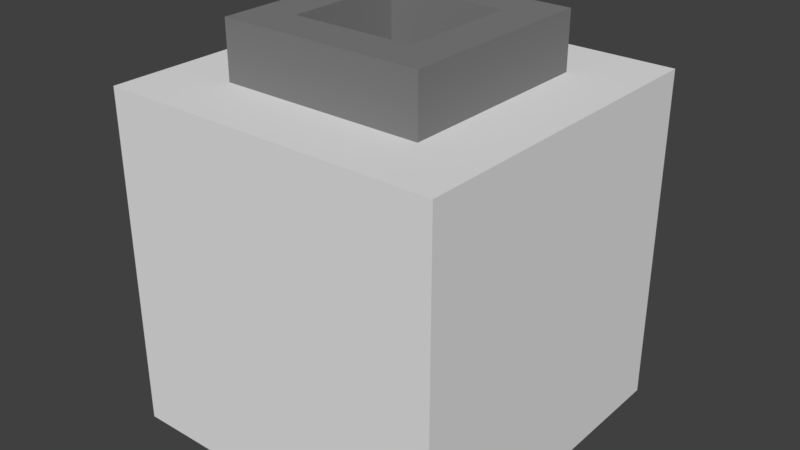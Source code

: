# Source: Cannon.blend  (saved by Blender 2.78.0; exported with 4.5.12 LTS)
import bpy
from mathutils import Matrix  # noqa: F401  (used for matrix-valued properties, if any)

bpy.ops.wm.read_factory_settings(use_empty=True)
scene = bpy.context.scene
scene.name = 'Scene'

# ---- collections
col_collection_9 = bpy.data.collections.new('Collection 9'); scene.collection.children.link(col_collection_9)

# ---- materials (node trees are filled in below, after node groups)
mat_oen = bpy.data.materials.new('Oen')
mat_oen.alpha_threshold = 0.0
mat_oen.use_transparent_shadow = False
mat_oen.roughness = 0.5
mat_two = bpy.data.materials.new('Two')
mat_two.alpha_threshold = 0.0
mat_two.use_transparent_shadow = False
mat_two.diffuse_color = (0.214, 0.214, 0.214, 1.0)
mat_two.roughness = 0.5

# ---- material node trees

# ---- world
world_world = bpy.data.worlds.new('World'); scene.world = world_world
world_world.color = (0.05088, 0.05088, 0.05088)
world_world.use_sun_shadow = False
world_world.sun_shadow_jitter_overblur = 0.0
world_world.cycles.sampling_method = 'MANUAL'

# ---- meshes
me_cannon = bpy.data.meshes.new('Cannon')
me_cannon.from_pydata([(0.18, 0.7, 0.18), (0.18, 0.7, -0.18), (-0.18, 0.7, -0.18), (-0.18, 0.7, 0.18), (-0.18, 0.6, -0.18), (0.18, 0.6, -0.18), (-0.18, 0.6, 0.18), (0.18, 0.6, 0.18), (0.3, 0.6, -0.3), (0.3, -1.121e-05, -0.3), (0.3, 0.6, 0.3), (0.3, -1.118e-05, 0.3), (-0.3, 0.6, -0.3), (-0.3, -1.124e-05, -0.3), (-0.3, 0.6, 0.3), (-0.3, -1.121e-05, 0.3), (0.108, 0.7, 0.108), (-0.108, 0.7, 0.108), (0.108, 0.7, -0.108), (-0.108, 0.7, -0.108), (0.108, 0.2, 0.108), (-0.108, 0.2, 0.108), (0.108, 0.2, -0.108), (-0.108, 0.2, -0.108)], [], [(5, 4, 2, 1), (6, 7, 0, 3), (4, 6, 3, 2), (2, 3, 17, 19), (8, 12, 4, 5), (10, 8, 5, 7), (12, 14, 6, 4), (7, 5, 1, 0), (14, 10, 7, 6), (13, 9, 11, 15), (11, 10, 14, 15), (9, 8, 10, 11), (13, 12, 8, 9), (15, 14, 12, 13), (19, 17, 21, 23), (0, 1, 18, 16), (1, 2, 19, 18), (3, 0, 16, 17), (22, 23, 21, 20), (16, 18, 22, 20), (18, 19, 23, 22), (17, 16, 20, 21)])
me_cannon.polygons.foreach_set('material_index', [1, 1, 1, 1, 0, 0, 0, 1, 0, 0, 0, 0, 0, 0, 1, 1, 1, 1, 1, 1, 1, 1])
_uv = me_cannon.uv_layers.new(name='UVMap')
_uv.uv.foreach_set('vector', [0.0, 0.0, 0.0, 0.0, 0.0, 0.0, 0.0, 0.0, 0.0, 0.0, 0.0, 0.0, 0.0, 0.0, 0.0, 0.0, 0.0, 0.0, 0.0, 0.0, 0.0, 0.0, 0.0, 0.0, 0.0, 0.0, 0.0, 0.0, 0.0, 0.0, 0.0, 0.0, 0.0, 0.0, 0.0, 0.0, 0.0, 0.0, 0.0, 0.0, 0.0, 0.0, 0.0, 0.0, 0.0, 0.0, 0.0, 0.0, 0.0, 0.0, 0.0, 0.0, 0.0, 0.0, 0.0, 0.0, 0.0, 0.0, 0.0, 0.0, 0.0, 0.0, 0.0, 0.0, 0.0, 0.0, 0.0, 0.0, 0.0, 0.0, 0.0, 0.0, 0.0, 0.0, 0.0, 0.0, 0.0, 0.0, 0.0, 0.0, 0.0, 0.0, 0.0, 0.0, 0.0, 0.0, 0.0, 0.0, 0.0, 0.0, 0.0, 0.0, 0.0, 0.0, 0.0, 0.0, 0.0, 0.0, 0.0, 0.0, 0.0, 0.0, 0.0, 0.0, 0.0, 0.0, 0.0, 0.0, 0.0, 0.0, 0.0, 0.0, 0.0, 0.0, 0.0, 0.0, 0.0, 0.0, 0.0, 0.0, 0.0, 0.0, 0.0, 0.0, 0.0, 0.0, 0.0, 0.0, 0.0, 0.0, 0.0, 0.0, 0.0, 0.0, 0.0, 0.0, 0.0, 0.0, 0.0, 0.0, 0.0, 0.0, 0.0, 0.0, 0.0, 0.0, 0.0, 0.0, 0.0, 0.0, 0.0, 0.0, 0.0, 0.0, 0.0, 0.0, 0.0, 0.0, 0.0, 0.0, 0.0, 0.0, 0.0, 0.0, 0.0, 0.0, 0.0, 0.0, 0.0, 0.0, 0.0, 0.0, 0.0, 0.0, 0.0, 0.0])
me_cannon.materials.append(mat_oen)
me_cannon.materials.append(mat_two)
me_cannon.use_remesh_preserve_volume = False
me_cannon.use_remesh_preserve_attributes = False
me_cannon.use_mirror_vertex_groups = False
me_cannon.update()

# ---- objects
ob_cannon = bpy.data.objects.new('Cannon', me_cannon)

# ---- transforms, parenting, visibility, modifiers, constraints
ob_cannon.location = (0.0, -2.027e-05, -2.861e-06)
ob_cannon.rotation_euler = (1.571, 0.0, -3.142)
ob_cannon.lineart.crease_threshold = 0.0

# ---- collection membership
col_collection_9.objects.link(ob_cannon)

# ---- scene / render settings (as saved in the file)
scene.frame_start = 1; scene.frame_end = 250; scene.frame_set(0)
scene.render.engine = 'BLENDER_EEVEE_NEXT'
scene.render.resolution_percentage = 50
scene.render.dither_intensity = 0.0
scene.cycles.use_denoising = False
scene.cycles.samples = 128
scene.cycles.sampling_pattern = 'TABULATED_SOBOL'
scene.cycles.light_sampling_threshold = 0.0
scene.cycles.use_adaptive_sampling = False
scene.cycles.use_light_tree = False
scene.cycles.blur_glossy = 0.0
scene.cycles.sample_clamp_indirect = 0.0
scene.view_settings.view_transform = 'Standard'
bpy.context.view_layer.update()

# ---- added for rendering (the .blend has no active camera and no usable light): camera, sun
cam_auto = bpy.data.cameras.new('AutoCamera')
cam_auto.lens = 50.0
cam_auto.sensor_width = 36.0
cam_auto.clip_end = 1000.0
ob_auto_camera = bpy.data.objects.new('AutoCamera', cam_auto)
scene.collection.objects.link(ob_auto_camera)
ob_auto_camera.location = (1.01775, -1.22129, 1.16418)
ob_auto_camera.rotation_euler = (1.09748, -7.21219e-08, 0.694738)
scene.camera = ob_auto_camera
light_auto_sun = bpy.data.lights.new('AutoSun', 'SUN')
light_auto_sun.energy = 3.0
light_auto_sun.angle = 0.0523599
ob_auto_sun = bpy.data.objects.new('AutoSun', light_auto_sun)
scene.collection.objects.link(ob_auto_sun)
ob_auto_sun.rotation_euler = (0.872665, 0.174533, 0.523599)
bpy.context.view_layer.update()
